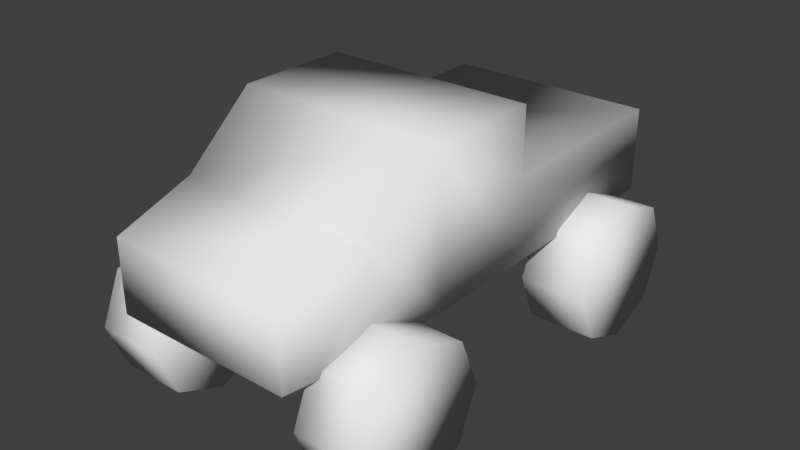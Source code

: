 # Source: car.blend  (saved by Blender 2.69.0; exported with 4.5.12 LTS)
import bpy
from mathutils import Matrix  # noqa: F401  (used for matrix-valued properties, if any)

bpy.ops.wm.read_factory_settings(use_empty=True)
scene = bpy.context.scene
scene.name = 'Scene'

# ---- collections
col_collection_1 = bpy.data.collections.new('Collection 1'); scene.collection.children.link(col_collection_1)

# ---- world
world_world = bpy.data.worlds.new('World'); scene.world = world_world
world_world.color = (0.05088, 0.05088, 0.05088)
world_world.use_sun_shadow = False
world_world.sun_shadow_jitter_overblur = 0.0
world_world.cycles.sampling_method = 'MANUAL'
world_world.cycles.sample_map_resolution = 256

# ---- meshes
me_cube = bpy.data.meshes.new('Cube')
me_cube.from_pydata([(0.559, -0.5453, -0.1927), (1.011, -0.5453, -0.1927), (0.559, -0.6832, -0.5256), (1.011, -0.6832, -0.5256), (0.559, -1.016, -0.6636), (1.011, -1.016, -0.6636), (0.559, -1.349, -0.5256), (1.011, -1.349, -0.5256), (0.559, -1.487, -0.1927), (1.011, -1.487, -0.1927), (0.559, -1.349, 0.1402), (1.011, -1.349, 0.1402), (0.559, -1.016, 0.2781), (1.011, -1.016, 0.2781), (0.559, -0.6832, 0.1402), (1.011, -0.6832, 0.1402), (-0.7121, -0.5, 0.1017), (-0.7121, 0.2617, 0.1017), (0.7121, 0.2617, 0.1017), (0.7121, -0.5, 0.1017), (-0.7121, -0.5, 1.102), (-0.7121, 0.2617, 1.102), (0.7121, 0.2617, 1.102), (0.7121, -0.5, 1.102), (-0.6754, -1.136, 0.1017), (0.6754, -1.136, 0.1017), (-0.6754, -1.004, 0.7127), (0.6754, -1.004, 0.7127), (-0.5989, -1.59, 0.1017), (0.5989, -1.59, 0.1017), (-0.5989, -1.59, 0.5795), (0.5989, -1.59, 0.5795), (0.7121, 0.2617, 0.6693), (-0.7121, 0.2617, 0.6693), (-0.7121, 1.614, 0.1017), (0.7121, 1.614, 0.1017), (0.7121, 1.614, 0.6693), (-0.7121, 1.614, 0.6693), (0.559, 1.501, -0.1927), (1.011, 1.501, -0.1927), (0.559, 1.364, -0.5256), (1.011, 1.364, -0.5256), (0.559, 1.031, -0.6636), (1.011, 1.031, -0.6636), (0.559, 0.6977, -0.5256), (1.011, 0.6977, -0.5256), (0.559, 0.5598, -0.1927), (1.011, 0.5598, -0.1927), (0.559, 0.6977, 0.1402), (1.011, 0.6977, 0.1402), (0.559, 1.031, 0.2781), (1.011, 1.031, 0.2781), (0.559, 1.364, 0.1402), (1.011, 1.364, 0.1402), (-0.9897, -0.5453, -0.1927), (-0.5382, -0.5453, -0.1927), (-0.9897, -0.6832, -0.5256), (-0.5382, -0.6832, -0.5256), (-0.9897, -1.016, -0.6636), (-0.5382, -1.016, -0.6636), (-0.9897, -1.349, -0.5256), (-0.5382, -1.349, -0.5256), (-0.9897, -1.487, -0.1927), (-0.5382, -1.487, -0.1927), (-0.9897, -1.349, 0.1402), (-0.5382, -1.349, 0.1402), (-0.9897, -1.016, 0.2781), (-0.5382, -1.016, 0.2781), (-0.9897, -0.6832, 0.1402), (-0.5382, -0.6832, 0.1402), (-0.9897, 1.501, -0.1927), (-0.5382, 1.501, -0.1927), (-0.9897, 1.364, -0.5256), (-0.5382, 1.364, -0.5256), (-0.9897, 1.031, -0.6636), (-0.5382, 1.031, -0.6636), (-0.9897, 0.6977, -0.5256), (-0.5382, 0.6977, -0.5256), (-0.9897, 0.5598, -0.1927), (-0.5382, 0.5598, -0.1927), (-0.9897, 0.6977, 0.1402), (-0.5382, 0.6977, 0.1402), (-0.9897, 1.031, 0.2781), (-0.5382, 1.031, 0.2781), (-0.9897, 1.364, 0.1402), (-0.5382, 1.364, 0.1402)], [], [(0, 1, 3, 2), (2, 3, 5, 4), (4, 5, 7, 6), (6, 7, 9, 8), (8, 9, 11, 10), (10, 11, 13, 12), (3, 1, 15, 13, 11, 9, 7, 5), (14, 15, 1, 0), (12, 13, 15, 14), (0, 2, 4, 6, 8, 10, 12, 14), (20, 21, 33, 17, 16), (33, 32, 36, 37), (22, 23, 19, 18, 32), (16, 19, 25, 24), (16, 17, 18, 19), (23, 22, 21, 20), (24, 25, 29, 28), (23, 20, 26, 27), (19, 23, 27, 25), (20, 16, 24, 26), (31, 30, 28, 29), (27, 26, 30, 31), (25, 27, 31, 29), (26, 24, 28, 30), (21, 22, 32, 33), (37, 36, 35, 34), (18, 17, 34, 35), (32, 18, 35, 36), (17, 33, 37, 34), (38, 39, 41, 40), (40, 41, 43, 42), (42, 43, 45, 44), (44, 45, 47, 46), (46, 47, 49, 48), (48, 49, 51, 50), (41, 39, 53, 51, 49, 47, 45, 43), (52, 53, 39, 38), (50, 51, 53, 52), (38, 40, 42, 44, 46, 48, 50, 52), (54, 55, 57, 56), (56, 57, 59, 58), (58, 59, 61, 60), (60, 61, 63, 62), (62, 63, 65, 64), (64, 65, 67, 66), (57, 55, 69, 67, 65, 63, 61, 59), (68, 69, 55, 54), (66, 67, 69, 68), (54, 56, 58, 60, 62, 64, 66, 68), (70, 71, 73, 72), (72, 73, 75, 74), (74, 75, 77, 76), (76, 77, 79, 78), (78, 79, 81, 80), (80, 81, 83, 82), (73, 71, 85, 83, 81, 79, 77, 75), (84, 85, 71, 70), (82, 83, 85, 84), (70, 72, 74, 76, 78, 80, 82, 84)])
me_cube.polygons.foreach_set('use_smooth', [True] * 59)
_uv = me_cube.uv_layers.new(name='UVMap')
_uv.uv.foreach_set('vector', [0.3007, 0.009533, 0.3007, 0.09364, 0.3627, 0.09364, 0.3627, 0.009533, 0.1375, 0.009533, 0.1375, 0.09364, 0.07548, 0.09364, 0.07548, 0.009533, 0.07548, 0.009533, 0.07548, 0.09364, 0.01346, 0.09364, 0.01346, 0.009533, 0.3627, 0.009533, 0.3627, 0.09364, 0.3007, 0.09364, 0.3007, 0.009533, 0.3007, 0.009533, 0.3007, 0.09364, 0.2386, 0.09364, 0.2386, 0.009533, 0.01346, 0.009533, 0.01346, 0.09364, 0.07548, 0.09364, 0.07548, 0.009533, 0.5013, 0.5265, 0.5238, 0.5806, 0.5013, 0.6348, 0.4472, 0.6572, 0.393, 0.6348, 0.3706, 0.5806, 0.393, 0.5265, 0.4472, 0.5041, 0.2386, 0.009533, 0.2386, 0.09364, 0.3007, 0.09364, 0.3007, 0.009533, 0.07548, 0.009533, 0.07548, 0.09364, 0.1375, 0.09364, 0.1375, 0.009533, 0.5238, 0.5806, 0.5013, 0.5265, 0.4472, 0.5041, 0.393, 0.5265, 0.3706, 0.5806, 0.393, 0.6348, 0.4472, 0.6572, 0.5013, 0.6348, 0.3185, 0.9565, 0.5714, 0.9656, 0.5714, 0.8374, 0.5714, 0.6692, 0.3456, 0.6692, 0.6161, 0.4921, 0.6161, 0.1108, 0.9782, 0.1108, 0.9782, 0.4921, 0.5714, 0.9656, 0.3185, 0.9565, 0.3456, 0.6692, 0.5714, 0.6692, 0.5714, 0.8374, 0.3456, 0.6692, 0.3456, 0.6692, 0.157, 0.6692, 0.157, 0.6692, 0.3456, 0.6692, 0.5714, 0.6692, 0.5714, 0.6692, 0.3456, 0.6692, 0.4122, 0.1108, 0.6161, 0.1108, 0.6161, 0.4921, 0.4122, 0.4921, 0.157, 0.6692, 0.157, 0.6692, 0.0226, 0.6692, 0.0226, 0.6692, 0.4122, 0.1108, 0.4122, 0.4921, 0.2415, 0.4823, 0.2415, 0.1207, 0.3456, 0.6692, 0.3185, 0.9565, 0.187, 0.8429, 0.157, 0.6692, 0.3185, 0.9565, 0.3456, 0.6692, 0.157, 0.6692, 0.187, 0.8429, 0.3462, 0.6497, 0.0373, 0.6497, 0.0373, 0.5161, 0.3462, 0.5161, 0.2415, 0.1207, 0.2415, 0.4823, 0.1205, 0.4618, 0.1205, 0.1411, 0.157, 0.6692, 0.187, 0.8429, 0.0226, 0.8108, 0.0226, 0.6692, 0.187, 0.8429, 0.157, 0.6692, 0.0226, 0.6692, 0.0226, 0.8108, 0.5846, 0.9569, 0.9101, 0.9569, 0.9101, 0.8581, 0.5846, 0.8581, 0.6473, 0.6539, 0.975, 0.6539, 0.975, 0.5233, 0.6473, 0.5233, 0.5714, 0.6692, 0.5714, 0.6692, 0.9723, 0.6692, 0.9723, 0.6692, 0.5714, 0.8374, 0.5714, 0.6692, 0.9723, 0.6692, 0.9723, 0.8374, 0.5714, 0.6692, 0.5714, 0.8374, 0.9723, 0.8374, 0.9723, 0.6692, 0.3007, 0.009533, 0.3007, 0.09364, 0.3627, 0.09364, 0.3627, 0.009533, 0.1375, 0.009533, 0.1375, 0.09364, 0.07548, 0.09364, 0.07548, 0.009533, 0.07548, 0.009533, 0.07548, 0.09364, 0.01346, 0.09364, 0.01346, 0.009533, 0.3627, 0.009533, 0.3627, 0.09364, 0.3007, 0.09364, 0.3007, 0.009533, 0.3007, 0.009533, 0.3007, 0.09364, 0.2386, 0.09364, 0.2386, 0.009533, 0.01346, 0.009533, 0.01346, 0.09364, 0.07548, 0.09364, 0.07548, 0.009533, 0.5013, 0.5265, 0.5238, 0.5806, 0.5013, 0.6348, 0.4472, 0.6572, 0.393, 0.6348, 0.3706, 0.5806, 0.393, 0.5265, 0.4472, 0.5041, 0.2386, 0.009533, 0.2386, 0.09364, 0.3007, 0.09364, 0.3007, 0.009533, 0.07548, 0.009533, 0.07548, 0.09364, 0.1375, 0.09364, 0.1375, 0.009533, 0.5238, 0.5806, 0.5013, 0.5265, 0.4472, 0.5041, 0.393, 0.5265, 0.3706, 0.5806, 0.393, 0.6348, 0.4472, 0.6572, 0.5013, 0.6348, 0.3007, 0.009533, 0.3007, 0.09364, 0.3627, 0.09364, 0.3627, 0.009533, 0.1375, 0.009533, 0.1375, 0.09364, 0.07548, 0.09364, 0.07548, 0.009533, 0.07548, 0.009533, 0.07548, 0.09364, 0.01346, 0.09364, 0.01346, 0.009533, 0.3627, 0.009533, 0.3627, 0.09364, 0.3007, 0.09364, 0.3007, 0.009533, 0.3007, 0.009533, 0.3007, 0.09364, 0.2386, 0.09364, 0.2386, 0.009533, 0.01346, 0.009533, 0.01346, 0.09364, 0.07548, 0.09364, 0.07548, 0.009533, 0.5013, 0.5265, 0.5238, 0.5806, 0.5013, 0.6348, 0.4472, 0.6572, 0.393, 0.6348, 0.3706, 0.5806, 0.393, 0.5265, 0.4472, 0.5041, 0.2386, 0.009533, 0.2386, 0.09364, 0.3007, 0.09364, 0.3007, 0.009533, 0.07548, 0.009533, 0.07548, 0.09364, 0.1375, 0.09364, 0.1375, 0.009533, 0.5238, 0.5806, 0.5013, 0.5265, 0.4472, 0.5041, 0.393, 0.5265, 0.3706, 0.5806, 0.393, 0.6348, 0.4472, 0.6572, 0.5013, 0.6348, 0.3007, 0.009533, 0.3007, 0.09364, 0.3627, 0.09364, 0.3627, 0.009533, 0.1375, 0.009533, 0.1375, 0.09364, 0.07548, 0.09364, 0.07548, 0.009533, 0.07548, 0.009533, 0.07548, 0.09364, 0.01346, 0.09364, 0.01346, 0.009533, 0.3627, 0.009533, 0.3627, 0.09364, 0.3007, 0.09364, 0.3007, 0.009533, 0.3007, 0.009533, 0.3007, 0.09364, 0.2386, 0.09364, 0.2386, 0.009533, 0.01346, 0.009533, 0.01346, 0.09364, 0.07548, 0.09364, 0.07548, 0.009533, 0.5013, 0.5265, 0.5238, 0.5806, 0.5013, 0.6348, 0.4472, 0.6572, 0.393, 0.6348, 0.3706, 0.5806, 0.393, 0.5265, 0.4472, 0.5041, 0.2386, 0.009533, 0.2386, 0.09364, 0.3007, 0.09364, 0.3007, 0.009533, 0.07548, 0.009533, 0.07548, 0.09364, 0.1375, 0.09364, 0.1375, 0.009533, 0.5238, 0.5806, 0.5013, 0.5265, 0.4472, 0.5041, 0.393, 0.5265, 0.3706, 0.5806, 0.393, 0.6348, 0.4472, 0.6572, 0.5013, 0.6348])
me_cube.use_remesh_preserve_volume = False
me_cube.use_remesh_preserve_attributes = False
me_cube.use_mirror_vertex_groups = False
me_cube.update()

# ---- objects
ob_cube = bpy.data.objects.new('Cube', me_cube)

# ---- transforms, parenting, visibility, modifiers, constraints
ob_cube.location = (0.0, 0.0, 0.0)
ob_cube.scale = (0.5, 0.5, 0.5)
ob_cube.lineart.crease_threshold = 0.0

# ---- collection membership
col_collection_1.objects.link(ob_cube)

# ---- scene / render settings (as saved in the file)
scene.frame_start = 1; scene.frame_end = 250; scene.frame_set(1)
scene.render.engine = 'BLENDER_EEVEE_NEXT'
scene.render.image_settings.compression = 90
scene.render.resolution_percentage = 50
scene.render.dither_intensity = 0.0
scene.cycles.use_denoising = False
scene.cycles.samples = 10
scene.cycles.sampling_pattern = 'TABULATED_SOBOL'
scene.cycles.light_sampling_threshold = 0.0
scene.cycles.use_adaptive_sampling = False
scene.cycles.use_light_tree = False
scene.cycles.blur_glossy = 0.0
scene.cycles.volume_bounces = 1
scene.cycles.pixel_filter_type = 'GAUSSIAN'
scene.cycles.sample_clamp_indirect = 0.0
scene.view_settings.view_transform = 'Standard'
bpy.context.view_layer.update()

# ---- added for rendering (the .blend has no active camera and no usable light): camera, sun
cam_auto = bpy.data.cameras.new('AutoCamera')
cam_auto.lens = 50.0
cam_auto.sensor_width = 36.0
cam_auto.clip_end = 1000.0
ob_auto_camera = bpy.data.objects.new('AutoCamera', cam_auto)
scene.collection.objects.link(ob_auto_camera)
ob_auto_camera.location = (1.93397, -2.3084, 1.65255)
ob_auto_camera.rotation_euler = (1.09748, -7.21219e-08, 0.694738)
scene.camera = ob_auto_camera
light_auto_sun = bpy.data.lights.new('AutoSun', 'SUN')
light_auto_sun.energy = 3.0
light_auto_sun.angle = 0.0523599
ob_auto_sun = bpy.data.objects.new('AutoSun', light_auto_sun)
scene.collection.objects.link(ob_auto_sun)
ob_auto_sun.rotation_euler = (0.872665, 0.174533, 0.523599)
bpy.context.view_layer.update()

